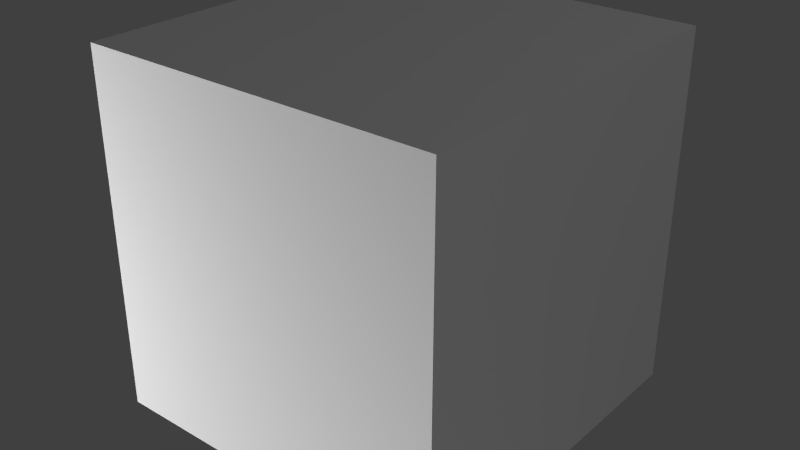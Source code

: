 # Source: DataloggerCRTFloor.blend  (saved by Blender 2.72.0; exported with 4.5.12 LTS)
import bpy
from mathutils import Matrix  # noqa: F401  (used for matrix-valued properties, if any)

bpy.ops.wm.read_factory_settings(use_empty=True)
scene = bpy.context.scene
scene.name = 'Scene'

# ---- collections
col_collection_1 = bpy.data.collections.new('Collection 1'); scene.collection.children.link(col_collection_1)

# ---- materials (node trees are filled in below, after node groups)
mat_material = bpy.data.materials.new('Material')
mat_material.alpha_threshold = 0.0
mat_material.use_transparent_shadow = False
mat_material.roughness = 0.5
mat_material.line_color = (0.0, 0.0, 0.0, 1.0)

# ---- material node trees

# ---- world
world_world = bpy.data.worlds.new('World'); scene.world = world_world
world_world.color = (0.05088, 0.05088, 0.05088)
world_world.use_sun_shadow = False
world_world.sun_shadow_jitter_overblur = 0.0
world_world.cycles.sampling_method = 'MANUAL'
world_world.cycles.sample_map_resolution = 256

# ---- lights
light_point_001 = bpy.data.lights.new('Point.001', 'POINT')
light_point_001.transmission_factor = 0.0
light_point_001.energy = 100.0
light_point_001.shadow_buffer_clip_start = 0.5
light_point_001.shadow_soft_size = 0.1
light_point_001.shadow_maximum_resolution = 0.006
light_point_001.use_absolute_resolution = True
light_point_001.cycles.use_multiple_importance_sampling = False
light_point = bpy.data.lights.new('Point', 'POINT')
light_point.transmission_factor = 0.0
light_point.energy = 100.0
light_point.shadow_buffer_clip_start = 0.5
light_point.shadow_soft_size = 0.1
light_point.shadow_maximum_resolution = 0.006
light_point.use_absolute_resolution = True
light_point.cycles.use_multiple_importance_sampling = False
light_lamp = bpy.data.lights.new('Lamp', 'POINT')
light_lamp.transmission_factor = 0.0
light_lamp.cutoff_distance = 30.0
light_lamp.energy = 100.0
light_lamp.shadow_buffer_clip_start = 1.001
light_lamp.shadow_soft_size = 0.1
light_lamp.shadow_maximum_resolution = 0.006
light_lamp.use_absolute_resolution = True
light_lamp.cycles.use_multiple_importance_sampling = False

# ---- meshes
me_reflection = bpy.data.meshes.new('reflection')
me_reflection.from_pydata([(-0.375, 0.05625, -0.3125), (0.375, 0.05625, -0.3125), (-0.375, 0.05625, 0.375), (0.375, 0.05625, 0.375)], [], [(0, 1, 3, 2)])
_uv = me_reflection.uv_layers.new(name='UVMap')
_uv.uv.foreach_set('vector', [0.4531, 0.4141, 0.5469, 0.4141, 0.5469, 0.5859, 0.4531, 0.5859])
me_reflection.use_remesh_preserve_volume = False
me_reflection.use_remesh_preserve_attributes = False
me_reflection.use_mirror_vertex_groups = False
me_reflection.update()
me_led = bpy.data.meshes.new('led')
me_led.from_pydata([(1.0, -0.5, 1.18e-09), (-1.0, -0.5, 1.18e-09), (1.0, 0.5, -1.18e-09), (-1.0, 0.5, -1.18e-09)], [], [(1, 0, 2, 3)])
_uv = me_led.uv_layers.new(name='UVMap')
_uv.uv.foreach_set('vector', [0.9375, 0.03125, 1.0, 0.03125, 1.0, 0.0625, 0.9375, 0.0625])
me_led.use_remesh_preserve_volume = False
me_led.use_remesh_preserve_attributes = False
me_led.use_mirror_vertex_groups = False
me_led.update()
me_main = bpy.data.meshes.new('main')
me_main.from_pydata([(0.4375, -0.1875, 0.0), (0.4375, -0.4375, 0.0), (-0.4375, -0.4375, 0.0), (-0.4375, -0.1875, 0.0), (0.4375, -0.1875, 0.875), (0.4375, -0.4375, 0.875), (-0.4375, -0.4375, 0.875), (-0.4375, -0.1875, 0.875), (-0.375, -0.375, 0.8125), (-0.375, -0.375, 0.125), (0.375, -0.375, 0.8125), (0.4375, -0.4375, 0.125), (0.375, -0.4375, 0.8125), (-0.4375, -0.4375, 0.8125), (-0.4375, -0.4375, 0.125), (0.4375, -0.4375, 0.8125), (-0.375, -0.4375, 0.125), (-0.375, -0.4375, 0.8125), (0.375, -0.4375, 0.125), (0.375, -0.375, 0.125), (0.3125, 0.0625, 0.0625), (-0.3125, 0.0625, 0.0625), (0.3125, 0.0625, 0.75), (-0.3125, 0.0625, 0.75), (-0.3125, 0.4375, 0.6875), (0.3125, 0.4375, 0.6875), (-0.3125, 0.4375, 0.0625), (0.3125, 0.4375, 0.0625)], [], [(5, 6, 13, 15), (14, 16, 17, 13), (11, 15, 12, 18), (11, 14, 2, 1), (10, 12, 17, 8), (16, 18, 19, 9), (18, 12, 10, 19), (17, 16, 9, 8), (8, 9, 19, 10), (22, 20, 27, 25), (3, 7, 23, 21), (0, 3, 21, 20), (4, 0, 20, 22), (7, 4, 22, 23), (0, 4, 5, 1), (4, 7, 6, 5), (2, 6, 7, 3), (3, 0, 1, 2), (25, 27, 26, 24), (21, 23, 24, 26), (23, 22, 25, 24), (20, 21, 26, 27)])
_uv = me_main.uv_layers.new(name='UVMap')
_uv.uv.foreach_set('vector', [0.875, 0.5938, 0.4375, 0.5938, 0.4375, 0.5625, 0.875, 0.5625, 0.4375, 0.1562, 0.4688, 0.1562, 0.4688, 0.5312, 0.4393, 0.5309, 0.4375, 0.1562, 0.4375, 0.5312, 0.4688, 0.5312, 0.4688, 0.1562, 0.875, 0.1562, 0.4375, 0.1562, 0.4375, 0.09375, 0.875, 0.09375, 0.8438, 0.5312, 0.8495, 0.5625, 0.4688, 0.5625, 0.4688, 0.5312, 0.4688, 0.5625, 0.8438, 0.5625, 0.8438, 0.5312, 0.4688, 0.5312, 0.4375, 0.1562, 0.4375, 0.5312, 0.4688, 0.5312, 0.4688, 0.1562, 0.4375, 0.5312, 0.4375, 0.1592, 0.4688, 0.1562, 0.4688, 0.5312, 0.4688, 0.5312, 0.4688, 0.1875, 0.8438, 0.1875, 0.8438, 0.5312, 0.1875, 0.5, 0.1875, 0.125, 0.0, 0.125, 0.0, 0.4688, 0.3125, 0.09375, 0.3125, 0.5625, 0.1875, 0.5, 0.1875, 0.125, 0.8125, 0.7188, 0.875, 0.5938, 0.4375, 0.5938, 0.5, 0.7188, 0.3125, 0.5625, 0.3125, 0.09375, 0.1875, 0.125, 0.1875, 0.5, 0.4375, 0.6875, 0.875, 0.6875, 0.8125, 0.8125, 0.5, 0.8125, 0.3125, 0.09375, 0.3125, 0.5625, 0.4375, 0.5625, 0.4375, 0.09375, 0.875, 0.6875, 0.4375, 0.6875, 0.4375, 0.5625, 0.875, 0.5625, 0.4688, 0.09375, 0.4688, 0.5625, 0.3125, 0.5625, 0.3125, 0.09375, 0.875, 0.5938, 0.4375, 0.5625, 0.4375, 0.6875, 0.875, 0.6875, 0.03125, 0.9688, 0.03125, 0.6562, 0.3438, 0.6562, 0.3438, 0.9688, 0.1875, 0.125, 0.1875, 0.5, 0.0, 0.4688, 0.0, 0.125, 0.5, 0.8125, 0.8125, 0.8125, 0.8125, 1.0, 0.5, 1.0, 0.5, 0.8125, 0.8125, 0.8125, 0.8125, 1.0, 0.5, 1.0])
me_main.materials.append(mat_material)
me_main.use_remesh_preserve_volume = False
me_main.use_remesh_preserve_attributes = False
me_main.use_mirror_vertex_groups = False
me_main.update()
me_cube = bpy.data.meshes.new('Cube')
me_cube.from_pydata([(0.5, 0.5, 0.0), (0.5, -0.5, 0.0), (-0.5, -0.5, 0.0), (-0.5, 0.5, 0.0), (0.5, 0.5, 1.0), (0.5, -0.5, 1.0), (-0.5, -0.5, 1.0), (-0.5, 0.5, 1.0)], [], [(0, 1, 2, 3), (4, 7, 6, 5), (0, 4, 5, 1), (1, 5, 6, 2), (2, 6, 7, 3), (4, 0, 3, 7)])
me_cube.materials.append(mat_material)
me_cube.use_remesh_preserve_volume = False
me_cube.use_remesh_preserve_attributes = False
me_cube.use_mirror_vertex_groups = False
me_cube.update()

# ---- objects
ob_reflection = bpy.data.objects.new('reflection', me_reflection)
ob_led = bpy.data.objects.new('led', me_led)
ob_point_001 = bpy.data.objects.new('Point.001', light_point_001)
ob_point = bpy.data.objects.new('Point', light_point)
ob_main = bpy.data.objects.new('main', me_main)
ob_minecraft_block = bpy.data.objects.new('Minecraft Block', me_cube)
ob_lamp = bpy.data.objects.new('Lamp', light_lamp)

# ---- transforms, parenting, visibility, modifiers, constraints
ob_reflection.location = (0.4375, 0.0, 0.4375)
ob_reflection.rotation_euler = (0.0, -0.0, 1.571)
ob_reflection.lineart.crease_threshold = 0.0
ob_led.location = (0.4475, 0.3438, 0.0625)
ob_led.rotation_euler = (1.571, 2.22e-16, 1.571)
ob_led.scale = (0.03125, 0.03125, 1.0)
ob_led.lineart.crease_threshold = 0.0
ob_point_001.location = (0.7567, -2.611, -1.552)
ob_point_001.hide_select = True
ob_point_001.lineart.crease_threshold = 0.0
ob_point.location = (-1.553, -1.798, 0.2769)
ob_point.hide_select = True
ob_point.lineart.crease_threshold = 0.0
ob_main.location = (0.0, 0.0, 0.0)
ob_main.rotation_euler = (0.0, -0.0, 1.571)
ob_main.scale = (1.0, 1.0, 1.0)
ob_main.lock_rotations_4d = False
ob_main.empty_display_type = 'ARROWS'
ob_main.lineart.crease_threshold = 0.0
ob_minecraft_block.location = (0.0, 0.0, 0.0)
ob_minecraft_block.lock_location = (True, True, True)
ob_minecraft_block.lock_rotation = (True, True, True)
ob_minecraft_block.lock_rotations_4d = False
ob_minecraft_block.lock_scale = (True, True, True)
ob_minecraft_block.empty_display_type = 'ARROWS'
ob_minecraft_block.hide_select = True
ob_minecraft_block.display_type = 'WIRE'
ob_minecraft_block.lineart.crease_threshold = 0.0
ob_lamp.location = (4.076, 1.005, 5.904)
ob_lamp.rotation_euler = (0.6503, 0.05522, 1.866)
ob_lamp.lock_rotations_4d = False
ob_lamp.empty_display_type = 'ARROWS'
ob_lamp.color = (0.0, 0.0, 0.0, 0.0)
ob_lamp.hide_viewport = True
ob_lamp.hide_select = True
ob_lamp.lineart.crease_threshold = 0.0

# ---- collection membership
col_collection_1.objects.link(ob_reflection)
col_collection_1.objects.link(ob_led)
col_collection_1.objects.link(ob_point_001)
col_collection_1.objects.link(ob_point)
col_collection_1.objects.link(ob_main)
col_collection_1.objects.link(ob_minecraft_block)
col_collection_1.objects.link(ob_lamp)

# ---- scene / render settings (as saved in the file)
scene.frame_start = 1; scene.frame_end = 250; scene.frame_set(-8)
scene.render.engine = 'BLENDER_EEVEE_NEXT'
scene.render.image_settings.color_mode = 'RGB'
scene.render.image_settings.compression = 90
scene.render.resolution_percentage = 50
scene.render.dither_intensity = 0.0
scene.render.bake_margin = 2
scene.cycles.use_denoising = False
scene.cycles.samples = 10
scene.cycles.sampling_pattern = 'TABULATED_SOBOL'
scene.cycles.light_sampling_threshold = 0.0
scene.cycles.use_adaptive_sampling = False
scene.cycles.use_light_tree = False
scene.cycles.blur_glossy = 0.0
scene.cycles.volume_bounces = 1
scene.cycles.pixel_filter_type = 'GAUSSIAN'
scene.cycles.sample_clamp_indirect = 0.0
scene.view_settings.view_transform = 'Standard'
bpy.context.view_layer.update()

# ---- added for rendering (the .blend has no active camera): camera
cam_auto = bpy.data.cameras.new('AutoCamera')
cam_auto.lens = 50.0
cam_auto.sensor_width = 36.0
cam_auto.clip_end = 1000.0
ob_auto_camera = bpy.data.objects.new('AutoCamera', cam_auto)
scene.collection.objects.link(ob_auto_camera)
ob_auto_camera.location = (1.60254, -1.92304, 1.78203)
ob_auto_camera.rotation_euler = (1.09748, -7.21219e-08, 0.694738)
scene.camera = ob_auto_camera
bpy.context.view_layer.update()
